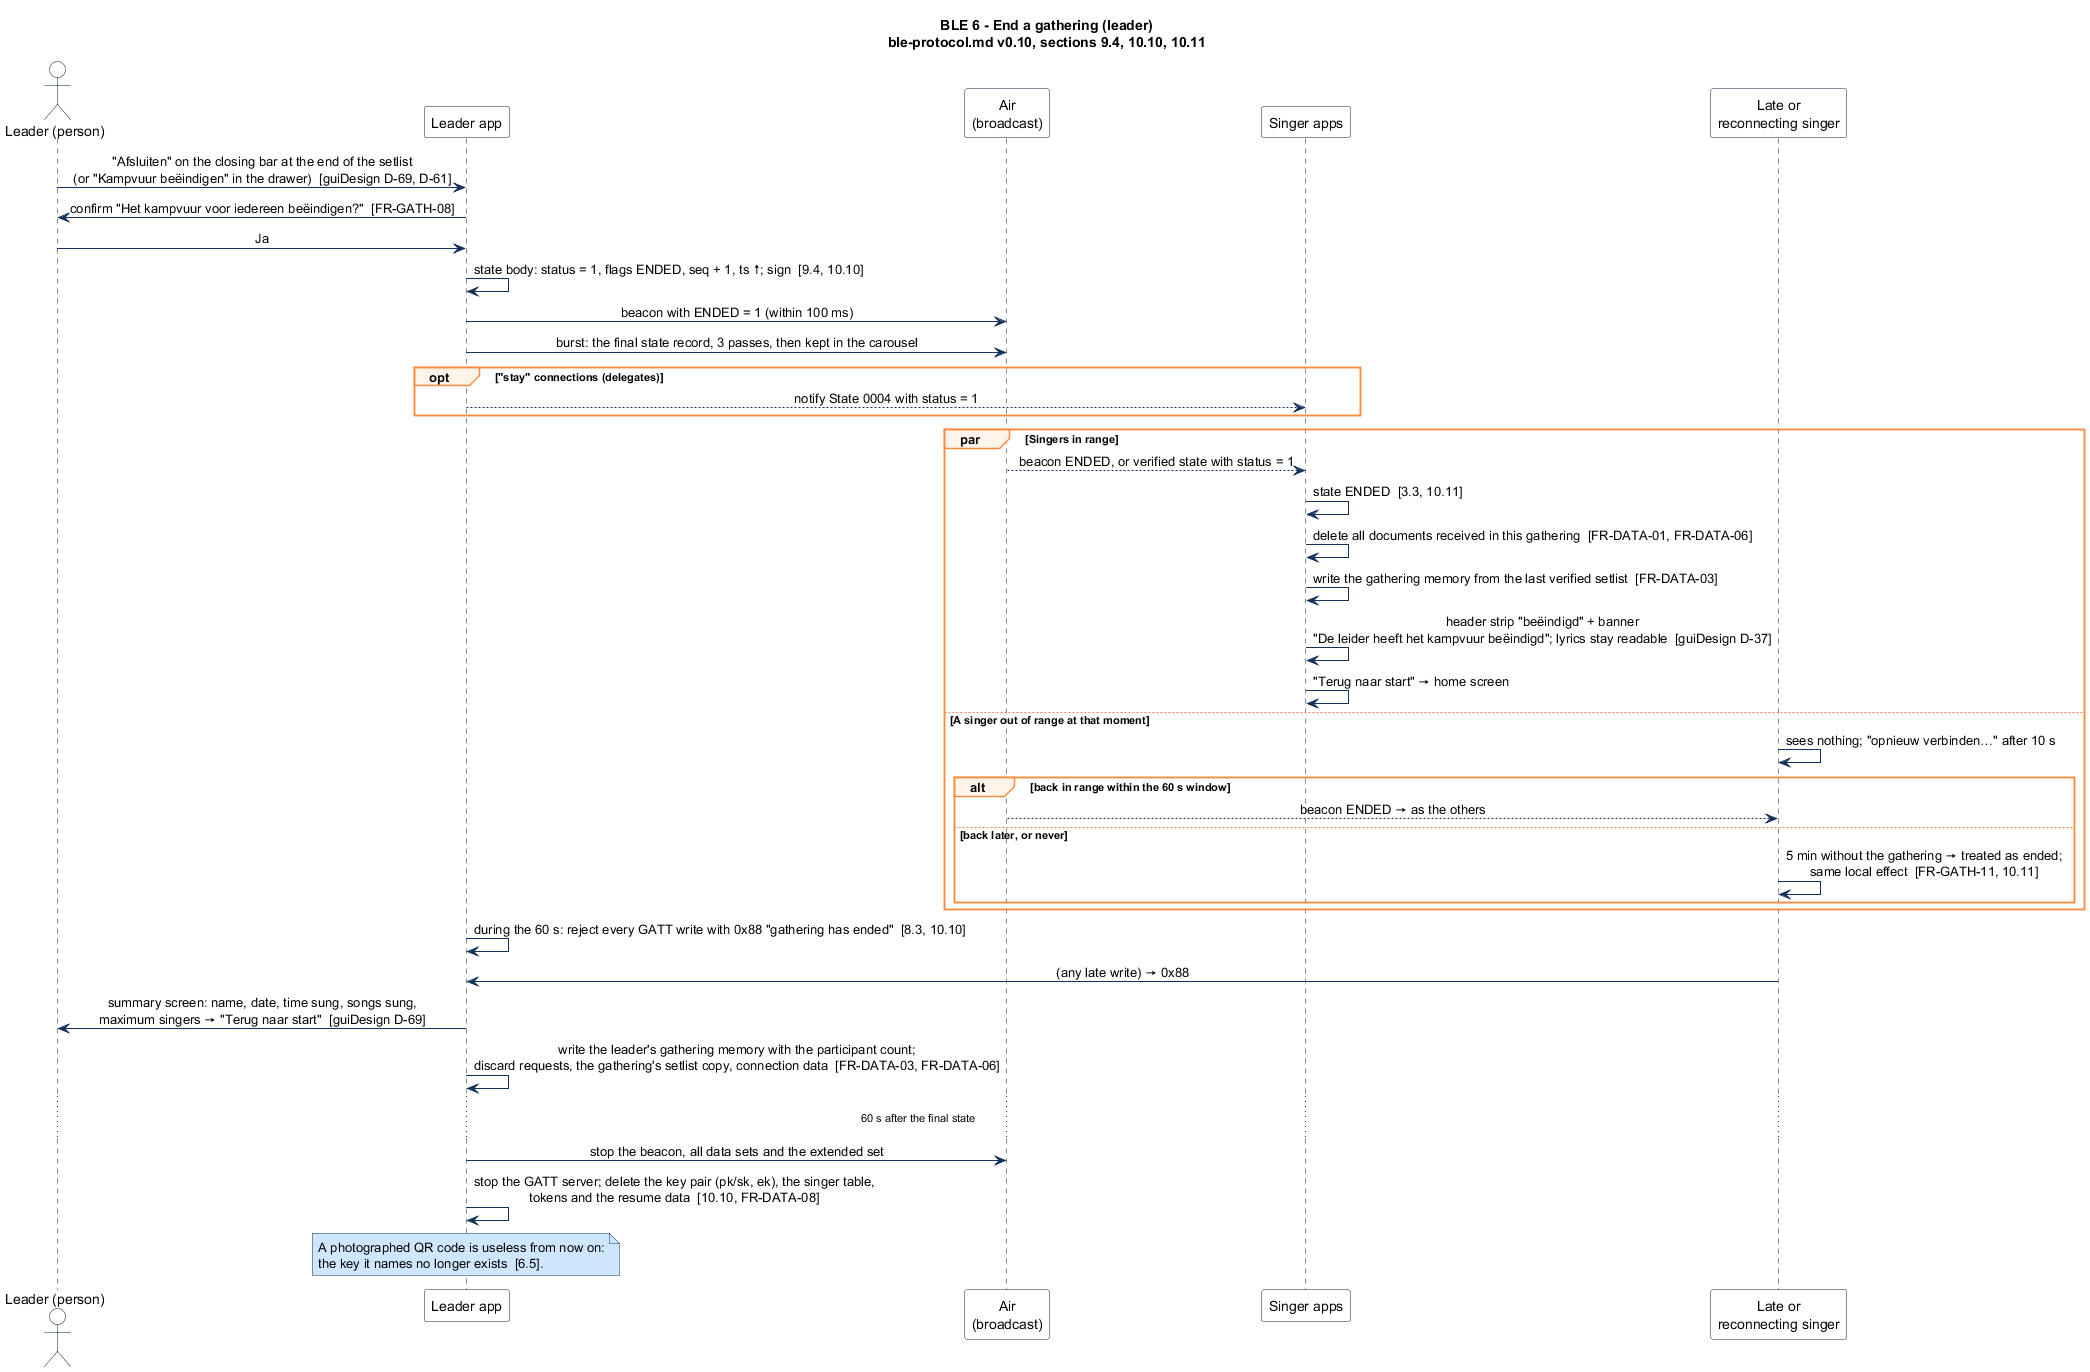

The diagram above was rendered by PlantUML. Its source (embedded in the PNG):
@startuml seq-06-end-gathering
' Zangbundel BLE protocol, document v0.10, protocol 1.0 - sections 9.4, 10.10, 10.11
' Scenario 6: the leader ends the gathering.
' Render: java -jar plantuml.jar -charset UTF-8 -tsvg -tpng seq-06-end-gathering.puml

title BLE 6 - End a gathering (leader)\nble-protocol.md v0.10, sections 9.4, 10.10, 10.11

skinparam shadowing false
skinparam defaultFontName "Segoe UI, Roboto, sans-serif"
skinparam sequenceMessageAlign center
skinparam ParticipantBackgroundColor #FFFFFF
skinparam ParticipantBorderColor #0B2545
skinparam ActorBackgroundColor #FFFFFF
skinparam ActorBorderColor #0B2545
skinparam NoteBackgroundColor #CFE6FF
skinparam NoteBorderColor #13315C
skinparam SequenceGroupBorderColor #FF8A3D
skinparam SequenceGroupBackgroundColor #FFF4EA
skinparam ArrowColor #13315C

actor "Leader (person)" as U
participant "Leader app" as L
participant "Air\n(broadcast)" as AIR
participant "Singer apps" as S
participant "Late or\nreconnecting singer" as S2

U -> L : "Afsluiten" on the closing bar at the end of the setlist\n(or "Kampvuur beëindigen" in the drawer)  [guiDesign D-69, D-61]
L -> U : confirm "Het kampvuur voor iedereen beëindigen?"  [FR-GATH-08]
U -> L : Ja
L -> L : state body: status = 1, flags ENDED, seq + 1, ts ↑; sign  [9.4, 10.10]
L -> AIR : beacon with ENDED = 1 (within 100 ms)
L -> AIR : burst: the final state record, 3 passes, then kept in the carousel
opt "stay" connections (delegates)
  L --> S : notify State 0004 with status = 1
end

par Singers in range
  AIR --> S : beacon ENDED, or verified state with status = 1
  S -> S : state ENDED  [3.3, 10.11]
  S -> S : delete all documents received in this gathering  [FR-DATA-01, FR-DATA-06]
  S -> S : write the gathering memory from the last verified setlist  [FR-DATA-03]
  S -> S : header strip "beëindigd" + banner\n"De leider heeft het kampvuur beëindigd"; lyrics stay readable  [guiDesign D-37]
  S -> S : "Terug naar start" → home screen
else A singer out of range at that moment
  S2 -> S2 : sees nothing; "opnieuw verbinden…" after 10 s
  alt back in range within the 60 s window
    AIR --> S2 : beacon ENDED → as the others
  else back later, or never
    S2 -> S2 : 5 min without the gathering → treated as ended;\nsame local effect  [FR-GATH-11, 10.11]
  end
end

L -> L : during the 60 s: reject every GATT write with 0x88 "gathering has ended"  [8.3, 10.10]
S2 -> L : (any late write) → 0x88
L -> U : summary screen: name, date, time sung, songs sung,\nmaximum singers → "Terug naar start"  [guiDesign D-69]
L -> L : write the leader's gathering memory with the participant count;\ndiscard requests, the gathering's setlist copy, connection data  [FR-DATA-03, FR-DATA-06]
... 60 s after the final state ...
L -> AIR : stop the beacon, all data sets and the extended set
L -> L : stop the GATT server; delete the key pair (pk/sk, ek), the singer table,\ntokens and the resume data  [10.10, FR-DATA-08]
note over L : A photographed QR code is useless from now on:\nthe key it names no longer exists  [6.5].
@enduml